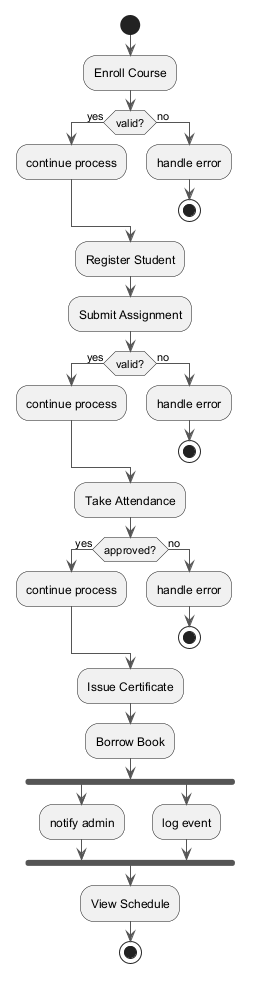

The diagram above was rendered by PlantUML. Its source (embedded in the PNG):
@startuml
skinparam backgroundColor #FFFFFF
skinparam classBackgroundColor #E8F4FA
skinparam classBorderColor #2C7DA0
skinparam ArrowColor #555555
start
:Enroll Course;
if (valid?) then (yes)
:continue process;
else (no)
:handle error;
stop
endif
:Register Student;
:Submit Assignment;
if (valid?) then (yes)
:continue process;
else (no)
:handle error;
stop
endif
:Take Attendance;
if (approved?) then (yes)
:continue process;
else (no)
:handle error;
stop
endif
:Issue Certificate;
:Borrow Book;
fork
:notify admin;
fork again
:log event;
end fork
:View Schedule;
stop
@enduml